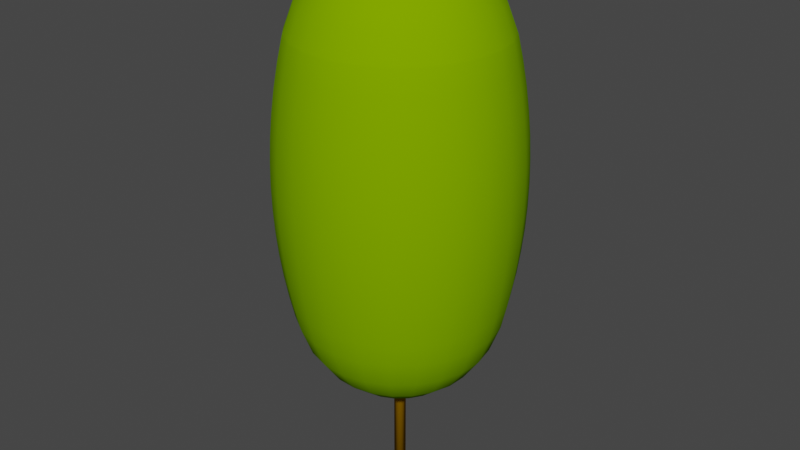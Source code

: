 # Source: LPo7m.blend  (saved by Blender 4.0.36; exported with 4.5.12 LTS)
import bpy
from mathutils import Matrix  # noqa: F401  (used for matrix-valued properties, if any)

bpy.ops.wm.read_factory_settings(use_empty=True)
scene = bpy.context.scene
scene.name = 'Scene'

# ---- collections
col_collection = bpy.data.collections.new('Collection'); scene.collection.children.link(col_collection)

# ---- materials (node trees are filled in below, after node groups)
mat_trunk = bpy.data.materials.new('Trunk')
mat_trunk.use_transparent_shadow = False
mat_trunk.diffuse_color = (0.3922, 0.1961, 0.0, 1.0)
mat_trunk.roughness = 1.0
mat_surface_style_4065 = bpy.data.materials.new('surface-style-4065')
mat_surface_style_4065.use_transparent_shadow = False
mat_surface_style_4065.diffuse_color = (0.1961, 0.3922, 0.0, 1.0)
mat_surface_style_4065.roughness = 1.0

# ---- material node trees
mat_trunk.use_nodes = True; mat_trunk.node_tree.nodes.clear()
_N = mat_trunk.node_tree.nodes; _L = mat_trunk.node_tree.links
n0 = _N.new('ShaderNodeBsdfPrincipled'); n0.name = 'Principled BSDF'; n0.location = (0, 300)
n0.inputs[0].default_value = (0.3922, 0.1961, 0.0, 1.0)
n0.inputs[2].default_value = 1.0
n0.inputs[3].default_value = 1.45
n0.inputs[13].default_value = 0.0
n1 = _N.new('ShaderNodeOutputMaterial'); n1.name = 'Material Output'; n1.location = (280, 300)
_L.new(n0.outputs[0], n1.inputs[0])
n1.is_active_output = True
mat_surface_style_4065.use_nodes = True; mat_surface_style_4065.node_tree.nodes.clear()
_N = mat_surface_style_4065.node_tree.nodes; _L = mat_surface_style_4065.node_tree.links
n0 = _N.new('ShaderNodeBsdfPrincipled'); n0.name = 'Principled BSDF'; n0.location = (0, 300)
n0.inputs[0].default_value = (0.1961, 0.3922, 0.0, 1.0)
n0.inputs[2].default_value = 1.0
n0.inputs[3].default_value = 1.45
n0.inputs[13].default_value = 0.0
n1 = _N.new('ShaderNodeOutputMaterial'); n1.name = 'Material Output'; n1.location = (280, 300)
_L.new(n0.outputs[0], n1.inputs[0])
n1.is_active_output = True

# ---- world
world_world = bpy.data.worlds.new('World'); scene.world = world_world
world_world.use_nodes = True; world_world.node_tree.nodes.clear()
_N = world_world.node_tree.nodes; _L = world_world.node_tree.links
n0 = _N.new('ShaderNodeOutputWorld'); n0.name = 'World Output'; n0.location = (300, 300)
n1 = _N.new('ShaderNodeBackground'); n1.name = 'Background'; n1.location = (10, 300)
n1.inputs[0].default_value = (0.05088, 0.05088, 0.05088, 1.0)
_L.new(n1.outputs[0], n0.inputs[0])
n0.is_active_output = True
world_world.color = (0.05088, 0.05088, 0.05088)
world_world.use_sun_shadow = False
world_world.sun_shadow_jitter_overblur = 0.0

# ---- meshes
me_lpo7m = bpy.data.meshes.new('LPo7m')
me_lpo7m.from_pydata([(-0.075, 5.662e-09, 6.9), (-0.07244, 0.01941, 6.9), (-0.07244, -0.01941, 6.9), (-0.06495, -0.0375, 6.9), (-0.05303, -0.05303, 6.9), (-0.0375, -0.06495, 6.9), (-0.01941, -0.07244, 6.9), (-5.662e-09, -0.075, 6.9), (0.01941, -0.07244, 6.9), (0.0375, -0.06495, 6.9), (0.05303, -0.05303, 6.9), (0.06495, -0.0375, 6.9), (0.07244, -0.01941, 6.9), (0.075, -5.662e-09, 6.9), (0.07244, 0.01941, 6.9), (0.06495, 0.0375, 6.9), (0.05303, 0.05303, 6.9), (0.0375, 0.06495, 6.9), (0.01941, 0.07244, 6.9), (5.662e-09, 0.075, 6.9), (-0.01941, 0.07244, 6.9), (-0.0375, 0.06495, 6.9), (-0.05303, 0.05303, 6.9), (-0.06495, 0.0375, 6.9), (-0.07244, 0.01941, 0.0), (-0.06495, 0.0375, 0.0), (-0.07244, -0.01941, 0.0), (-0.06495, -0.0375, 0.0), (-0.075, 5.662e-09, 0.0), (-0.05303, 0.05303, 0.0), (-0.0375, 0.06495, 0.0), (-0.01941, 0.07244, 0.0), (5.662e-09, 0.075, 0.0), (0.01941, 0.07244, 0.0), (0.0375, 0.06495, 0.0), (0.05303, 0.05303, 0.0), (0.06495, 0.0375, 0.0), (0.07244, 0.01941, 0.0), (0.075, -5.662e-09, 0.0), (0.07244, -0.01941, 0.0), (0.06495, -0.0375, 0.0), (0.05303, -0.05303, 0.0), (0.0375, -0.06495, 0.0), (0.01941, -0.07244, 0.0), (-5.662e-09, -0.075, 0.0), (-0.01941, -0.07244, 0.0), (-0.0375, -0.06495, 0.0), (-0.05303, -0.05303, 0.0), (0.342, -0.06614, 6.95), (0.3475, 0.02463, 6.95), (-1.848e-13, 1.395e-20, 7.0), (0.3293, 0.1137, 6.95), (0.6713, 0.04759, 6.802), (0.6361, 0.2197, 6.802), (0.9493, 0.0673, 6.567), (0.8996, 0.3107, 6.567), (1.163, 0.08243, 6.261), (1.102, 0.3805, 6.261), (0.7885, 0.5329, 6.567), (0.9657, 0.6527, 6.261), (0.5575, 0.3768, 6.802), (0.2886, 0.1951, 6.95), (0.6237, 0.7189, 6.567), (0.7638, 0.8804, 6.261), (0.441, 0.5083, 6.802), (0.2283, 0.2631, 6.95), (0.4164, 0.8558, 6.567), (0.51, 1.048, 6.261), (0.1807, 0.9344, 6.567), (0.2213, 1.144, 6.261), (0.2944, 0.6051, 6.802), (0.1278, 0.6607, 6.802), (0.1524, 0.3132, 6.95), (0.06614, 0.342, 6.95), (0.845, 0.974, 5.932), (0.852, 0.982, 5.904), (0.5688, 1.169, 5.904), (0.5642, 1.16, 5.932), (0.8939, 1.03, 5.613), (0.5968, 1.227, 5.613), (1.077, 0.728, 5.904), (1.13, 0.7638, 5.613), (1.229, 0.4244, 5.904), (1.289, 0.4453, 5.613), (1.297, 0.09194, 5.904), (1.361, 0.09646, 5.613), (1.413, 0.1002, 5.319), (1.339, 0.4625, 5.319), (1.454, 0.1031, 5.022), (1.378, 0.4758, 5.022), (1.483, 0.1051, 4.724), (1.405, 0.4854, 4.724), (1.501, 0.1064, 4.425), (1.422, 0.4911, 4.425), (1.232, 0.8326, 4.724), (1.246, 0.8424, 4.425), (1.207, 0.8162, 5.022), (1.174, 0.7932, 5.319), (0.9743, 1.123, 4.724), (0.9858, 1.136, 4.425), (0.9551, 1.101, 5.022), (0.9283, 1.07, 5.319), (0.6505, 1.337, 4.724), (0.6582, 1.353, 4.425), (0.2823, 1.46, 4.724), (0.2856, 1.477, 4.425), (0.6376, 1.311, 5.022), (0.2767, 1.431, 5.022), (0.6197, 1.274, 5.319), (0.2689, 1.391, 5.319), (0.259, 1.339, 5.613), (0.2468, 1.276, 5.904), (-0.1051, 1.483, 4.724), (-0.1064, 1.501, 4.425), (0.6594, 1.355, 4.275), (0.6607, 1.358, 4.125), (0.2867, 1.483, 4.125), (0.2862, 1.48, 4.275), (1.425, 0.4921, 4.275), (1.427, 0.4931, 4.125), (1.251, 0.8457, 4.125), (1.249, 0.8441, 4.275), (1.422, 0.4911, 3.825), (1.246, 0.8424, 3.825), (1.506, 0.1068, 4.125), (1.501, 0.1064, 3.825), (1.483, 0.1051, 3.526), (1.405, 0.4854, 3.526), (1.454, 0.1031, 3.228), (1.378, 0.4758, 3.228), (1.413, 0.1002, 2.931), (1.339, 0.4625, 2.931), (1.361, 0.09646, 2.637), (1.289, 0.4453, 2.637), (1.297, 0.09194, 2.346), (1.229, 0.4244, 2.346), (1.163, 0.08243, 1.989), (1.102, 0.3805, 1.989), (0.9493, 0.0673, 1.683), (0.8996, 0.3107, 1.683), (0.6713, 0.04759, 1.448), (0.6361, 0.2197, 1.448), (0.3475, 0.02463, 1.3), (0.3293, 0.1137, 1.3), (-1.848e-13, 1.395e-20, 1.25), (0.342, -0.06614, 1.3), (0.2886, 0.1951, 1.3), (0.5575, 0.3768, 1.448), (0.7885, 0.5329, 1.683), (0.9657, 0.6527, 1.989), (1.077, 0.728, 2.346), (1.13, 0.7638, 2.637), (1.174, 0.7932, 2.931), (1.207, 0.8162, 3.228), (1.232, 0.8326, 3.526), (0.2283, 0.2631, 1.3), (0.441, 0.5083, 1.448), (0.6237, 0.7189, 1.683), (0.7638, 0.8804, 1.989), (0.51, 1.048, 1.989), (0.4164, 0.8558, 1.683), (0.852, 0.982, 2.346), (0.5688, 1.169, 2.346), (0.8939, 1.03, 2.637), (0.5968, 1.227, 2.637), (0.9283, 1.07, 2.931), (0.6197, 1.274, 2.931), (0.9551, 1.101, 3.228), (0.9743, 1.123, 3.526), (0.6376, 1.311, 3.228), (0.9858, 1.136, 3.825), (0.6505, 1.337, 3.526), (0.6582, 1.353, 3.825), (0.9897, 1.141, 4.125), (0.2213, 1.144, 1.989), (0.1807, 0.9344, 1.683), (0.2944, 0.6051, 1.448), (0.1278, 0.6607, 1.448), (0.1524, 0.3132, 1.3), (0.06614, 0.342, 1.3), (0.2468, 1.276, 2.346), (0.259, 1.339, 2.637), (0.2689, 1.391, 2.931), (0.2767, 1.431, 3.228), (1.483, -0.2867, 4.125), (1.477, -0.2856, 3.825), (1.46, -0.2823, 3.526), (1.431, -0.2767, 3.228), (1.391, -0.2689, 2.931), (1.339, -0.259, 2.637), (1.276, -0.2468, 2.346), (1.144, -0.2213, 1.989), (0.9344, -0.1807, 1.683), (0.6607, -0.1278, 1.448), (0.2448, 1.266, 5.932), (-0.09194, 1.297, 5.904), (-0.09119, 1.286, 5.932), (-0.08243, 1.163, 6.261), (0.9878, 1.139, 4.275), (0.6607, -0.1278, 6.802), (0.9344, -0.1807, 6.567), (1.068, 0.7221, 5.932), (1.144, -0.2213, 6.261), (1.276, -0.2468, 5.904), (1.339, -0.259, 5.613), (1.391, -0.2689, 5.319), (1.431, -0.2767, 5.022), (1.46, -0.2823, 4.724), (1.219, 0.421, 5.932), (1.477, -0.2856, 4.425), (1.266, -0.2448, 5.932), (1.286, 0.09119, 5.932), (1.358, -0.6607, 4.125), (1.353, -0.6582, 3.825), (1.337, -0.6505, 3.526), (1.311, -0.6376, 3.228), (1.274, -0.6197, 2.931), (1.227, -0.5968, 2.637), (1.169, -0.5688, 2.346), (1.048, -0.51, 1.989), (0.8558, -0.4164, 1.683), (0.6051, -0.2944, 1.448), (0.3132, -0.1524, 1.3), (0.3132, -0.1524, 6.95), (0.6051, -0.2944, 6.802), (0.8558, -0.4164, 6.567), (1.048, -0.51, 6.261), (1.504, 0.1066, 4.275), (1.169, -0.5688, 5.904), (1.227, -0.5968, 5.613), (1.274, -0.6197, 5.319), (1.311, -0.6376, 5.022), (1.337, -0.6505, 4.724), (1.353, -0.6582, 4.425), (1.16, -0.5642, 5.932), (1.141, -0.9897, 4.125), (1.136, -0.9858, 3.825), (1.123, -0.9743, 3.526), (1.101, -0.9551, 3.228), (1.07, -0.9283, 2.931), (1.03, -0.8939, 2.637), (0.982, -0.852, 2.346), (0.8804, -0.7638, 1.989), (0.7189, -0.6237, 1.683), (0.5083, -0.441, 1.448), (0.2631, -0.2283, 1.3), (0.2631, -0.2283, 6.95), (0.5083, -0.441, 6.802), (0.7189, -0.6237, 6.567), (0.8804, -0.7638, 6.261), (1.48, -0.2862, 4.275), (1.355, -0.6594, 4.275), (0.982, -0.852, 5.904), (1.03, -0.8939, 5.613), (1.07, -0.9283, 5.319), (1.101, -0.9551, 5.022), (1.123, -0.9743, 4.724), (1.136, -0.9858, 4.425), (0.974, -0.845, 5.932), (0.8457, -1.251, 4.125), (0.8424, -1.246, 3.825), (0.8326, -1.232, 3.526), (0.8162, -1.207, 3.228), (0.7932, -1.174, 2.931), (0.7638, -1.13, 2.637), (0.728, -1.077, 2.346), (0.6527, -0.9657, 1.989), (0.5329, -0.7885, 1.683), (0.3768, -0.5575, 1.448), (0.1951, -0.2886, 1.3), (0.1951, -0.2886, 6.95), (0.3768, -0.5575, 6.802), (0.5329, -0.7885, 6.567), (0.6527, -0.9657, 6.261), (1.139, -0.9878, 4.275), (0.728, -1.077, 5.904), (0.7638, -1.13, 5.613), (0.7932, -1.174, 5.319), (0.8162, -1.207, 5.022), (0.8326, -1.232, 4.724), (0.8424, -1.246, 4.425), (0.7221, -1.068, 5.932), (0.4931, -1.427, 4.125), (0.4911, -1.422, 3.825), (0.4854, -1.405, 3.526), (0.4758, -1.378, 3.228), (0.4625, -1.339, 2.931), (0.4453, -1.289, 2.637), (0.4244, -1.229, 2.346), (0.3805, -1.102, 1.989), (0.3107, -0.8996, 1.683), (0.2197, -0.6361, 1.448), (0.1137, -0.3293, 1.3), (0.1137, -0.3293, 6.95), (0.2197, -0.6361, 6.802), (0.3107, -0.8996, 6.567), (0.3805, -1.102, 6.261), (0.8441, -1.249, 4.275), (0.4244, -1.229, 5.904), (0.4453, -1.289, 5.613), (0.4625, -1.339, 5.319), (0.4758, -1.378, 5.022), (0.4854, -1.405, 4.724), (0.4911, -1.422, 4.425), (0.421, -1.219, 5.932), (0.1068, -1.506, 4.125), (0.1064, -1.501, 3.825), (0.1051, -1.483, 3.526), (0.1031, -1.454, 3.228), (0.1002, -1.413, 2.931), (0.09646, -1.361, 2.637), (0.09194, -1.297, 2.346), (0.08243, -1.163, 1.989), (0.0673, -0.9493, 1.683), (0.04759, -0.6713, 1.448), (0.02463, -0.3475, 1.3), (0.02463, -0.3475, 6.95), (0.04759, -0.6713, 6.802), (0.0673, -0.9493, 6.567), (0.08243, -1.163, 6.261), (0.4921, -1.425, 4.275), (0.09194, -1.297, 5.904), (0.09646, -1.361, 5.613), (0.1002, -1.413, 5.319), (0.1031, -1.454, 5.022), (0.1051, -1.483, 4.724), (0.1064, -1.501, 4.425), (0.09119, -1.286, 5.932), (-0.2867, -1.483, 4.125), (-0.2856, -1.477, 3.825), (-0.2823, -1.46, 3.526), (-0.2767, -1.431, 3.228), (-0.2689, -1.391, 2.931), (-0.259, -1.339, 2.637), (-0.2468, -1.276, 2.346), (-0.2213, -1.144, 1.989), (-0.1807, -0.9344, 1.683), (-0.1278, -0.6607, 1.448), (-0.06614, -0.342, 1.3), (-0.06614, -0.342, 6.95), (-0.1278, -0.6607, 6.802), (-0.1807, -0.9344, 6.567), (-0.2213, -1.144, 6.261), (0.1066, -1.504, 4.275), (-0.2468, -1.276, 5.904), (-0.259, -1.339, 5.613), (-0.2689, -1.391, 5.319), (-0.2767, -1.431, 5.022), (-0.2823, -1.46, 4.724), (-0.2856, -1.477, 4.425), (-0.2448, -1.266, 5.932), (-0.6607, -1.358, 4.125), (-0.6582, -1.353, 3.825), (-0.6505, -1.337, 3.526), (-0.6376, -1.311, 3.228), (-0.6197, -1.274, 2.931), (-0.5968, -1.227, 2.637), (-0.5688, -1.169, 2.346), (-0.51, -1.048, 1.989), (-0.4164, -0.8558, 1.683), (-0.2944, -0.6051, 1.448), (-0.1524, -0.3132, 1.3), (-0.1524, -0.3132, 6.95), (-0.2944, -0.6051, 6.802), (-0.4164, -0.8558, 6.567), (-0.51, -1.048, 6.261), (-0.2862, -1.48, 4.275), (-0.5688, -1.169, 5.904), (-0.5968, -1.227, 5.613), (-0.6197, -1.274, 5.319), (-0.6376, -1.311, 5.022), (-0.6505, -1.337, 4.724), (-0.6582, -1.353, 4.425), (-0.5642, -1.16, 5.932), (-0.9897, -1.141, 4.125), (-0.9858, -1.136, 3.825), (-0.9743, -1.123, 3.526), (-0.9551, -1.101, 3.228), (-0.9283, -1.07, 2.931), (-0.8939, -1.03, 2.637), (-0.852, -0.982, 2.346), (-0.7638, -0.8804, 1.989), (-0.6237, -0.7189, 1.683), (-0.441, -0.5083, 1.448), (-0.2283, -0.2631, 1.3), (-0.2283, -0.2631, 6.95), (-0.441, -0.5083, 6.802), (-0.6237, -0.7189, 6.567), (-0.7638, -0.8804, 6.261), (-0.6594, -1.355, 4.275), (-0.852, -0.982, 5.904), (-0.8939, -1.03, 5.613), (-0.9283, -1.07, 5.319), (-0.9551, -1.101, 5.022), (-0.9743, -1.123, 4.724), (-0.9858, -1.136, 4.425), (-0.845, -0.974, 5.932), (-1.251, -0.8457, 4.125), (-1.246, -0.8424, 3.825), (-1.232, -0.8326, 3.526), (-1.207, -0.8162, 3.228), (-1.174, -0.7932, 2.931), (-1.13, -0.7638, 2.637), (-1.077, -0.728, 2.346), (-0.9657, -0.6527, 1.989), (-0.7885, -0.5329, 1.683), (-0.5575, -0.3768, 1.448), (-0.2886, -0.1951, 1.3), (-0.2886, -0.1951, 6.95), (-0.5575, -0.3768, 6.802), (-0.7885, -0.5329, 6.567), (-0.9657, -0.6527, 6.261), (-0.9878, -1.139, 4.275), (-1.077, -0.728, 5.904), (-1.13, -0.7638, 5.613), (-1.174, -0.7932, 5.319), (-1.207, -0.8162, 5.022), (-1.232, -0.8326, 4.724), (-1.246, -0.8424, 4.425), (-1.068, -0.7221, 5.932), (-1.427, -0.4931, 4.125), (-1.422, -0.4911, 3.825), (-1.405, -0.4854, 3.526), (-1.378, -0.4758, 3.228), (-1.339, -0.4625, 2.931), (-1.289, -0.4453, 2.637), (-1.229, -0.4244, 2.346), (-1.102, -0.3805, 1.989), (-0.8996, -0.3107, 1.683), (-0.6361, -0.2197, 1.448), (-0.3293, -0.1137, 1.3), (-0.3293, -0.1137, 6.95), (-0.6361, -0.2197, 6.802), (-0.8996, -0.3107, 6.567), (-1.102, -0.3805, 6.261), (-1.249, -0.8441, 4.275), (-1.229, -0.4244, 5.904), (-1.289, -0.4453, 5.613), (-1.339, -0.4625, 5.319), (-1.378, -0.4758, 5.022), (-1.405, -0.4854, 4.724), (-1.422, -0.4911, 4.425), (-1.219, -0.421, 5.932), (-1.506, -0.1068, 4.125), (-1.501, -0.1064, 3.825), (-1.483, -0.1051, 3.526), (-1.454, -0.1031, 3.228), (-1.413, -0.1002, 2.931), (-1.361, -0.09646, 2.637), (-1.297, -0.09194, 2.346), (-1.163, -0.08243, 1.989), (-0.9493, -0.0673, 1.683), (-0.6713, -0.04759, 1.448), (-0.3475, -0.02463, 1.3), (-0.3475, -0.02463, 6.95), (-0.6713, -0.04759, 6.802), (-0.9493, -0.0673, 6.567), (-1.163, -0.08243, 6.261), (-1.425, -0.4921, 4.275), (-1.297, -0.09194, 5.904), (-1.361, -0.09646, 5.613), (-1.413, -0.1002, 5.319), (-1.454, -0.1031, 5.022), (-1.483, -0.1051, 4.724), (-1.501, -0.1064, 4.425), (-1.286, -0.09119, 5.932), (-1.483, 0.2867, 4.125), (-1.477, 0.2856, 3.825), (-1.46, 0.2823, 3.526), (-1.431, 0.2767, 3.228), (-1.391, 0.2689, 2.931), (-1.339, 0.259, 2.637), (-1.276, 0.2468, 2.346), (-1.144, 0.2213, 1.989), (-0.9344, 0.1807, 1.683), (-0.6607, 0.1278, 1.448), (-0.342, 0.06614, 1.3), (-0.342, 0.06614, 6.95), (-0.6607, 0.1278, 6.802), (-0.9344, 0.1807, 6.567), (-1.144, 0.2213, 6.261), (-1.504, -0.1066, 4.275), (-1.276, 0.2468, 5.904), (-1.339, 0.259, 5.613), (-1.391, 0.2689, 5.319), (-1.431, 0.2767, 5.022), (-1.46, 0.2823, 4.724), (-1.477, 0.2856, 4.425), (-1.266, 0.2448, 5.932), (-1.358, 0.6607, 4.125), (-1.353, 0.6582, 3.825), (-1.337, 0.6505, 3.526), (-1.311, 0.6376, 3.228), (-1.274, 0.6197, 2.931), (-1.227, 0.5968, 2.637), (-1.169, 0.5688, 2.346), (-1.048, 0.51, 1.989), (-0.8558, 0.4164, 1.683), (-0.6051, 0.2944, 1.448), (-0.3132, 0.1524, 1.3), (-0.3132, 0.1524, 6.95), (-0.6051, 0.2944, 6.802), (-0.8558, 0.4164, 6.567), (-1.048, 0.51, 6.261), (-1.48, 0.2862, 4.275), (-1.169, 0.5688, 5.904), (-1.227, 0.5968, 5.613), (-1.274, 0.6197, 5.319), (-1.311, 0.6376, 5.022), (-1.337, 0.6505, 4.724), (-1.353, 0.6582, 4.425), (-1.16, 0.5642, 5.932), (-1.141, 0.9897, 4.125), (-1.136, 0.9858, 3.825), (-1.123, 0.9743, 3.526), (-1.101, 0.9551, 3.228), (-1.07, 0.9283, 2.931), (-1.03, 0.8939, 2.637), (-0.982, 0.852, 2.346), (-0.8804, 0.7638, 1.989), (-0.7189, 0.6237, 1.683), (-0.5083, 0.441, 1.448), (-0.2631, 0.2283, 1.3), (-0.2631, 0.2283, 6.95), (-0.5083, 0.441, 6.802), (-0.7189, 0.6237, 6.567), (-0.8804, 0.7638, 6.261), (-1.355, 0.6594, 4.275), (-0.982, 0.852, 5.904), (-1.03, 0.8939, 5.613), (-1.07, 0.9283, 5.319), (-1.101, 0.9551, 5.022), (-1.123, 0.9743, 4.724), (-1.136, 0.9858, 4.425), (-0.974, 0.845, 5.932), (-0.8457, 1.251, 4.125), (-0.8424, 1.246, 3.825), (-0.8326, 1.232, 3.526), (-0.8162, 1.207, 3.228), (-0.7932, 1.174, 2.931), (-0.7638, 1.13, 2.637), (-0.728, 1.077, 2.346), (-0.6527, 0.9657, 1.989), (-0.5329, 0.7885, 1.683), (-0.3768, 0.5575, 1.448), (-0.1951, 0.2886, 1.3), (-0.1951, 0.2886, 6.95), (-0.3768, 0.5575, 6.802), (-0.5329, 0.7885, 6.567), (-0.6527, 0.9657, 6.261), (-1.139, 0.9878, 4.275), (-0.728, 1.077, 5.904), (-0.7638, 1.13, 5.613), (-0.7932, 1.174, 5.319), (-0.8162, 1.207, 5.022), (-0.8326, 1.232, 4.724), (-0.8424, 1.246, 4.425), (-0.7221, 1.068, 5.932), (-0.4931, 1.427, 4.125), (-0.4911, 1.422, 3.825), (-0.4854, 1.405, 3.526), (-0.4758, 1.378, 3.228), (-0.4625, 1.339, 2.931), (-0.4453, 1.289, 2.637), (-0.4244, 1.229, 2.346), (-0.3805, 1.102, 1.989), (-0.3107, 0.8996, 1.683), (-0.2197, 0.6361, 1.448), (-0.1137, 0.3293, 1.3), (-0.1137, 0.3293, 6.95), (-0.2197, 0.6361, 6.802), (-0.3107, 0.8996, 6.567), (-0.3805, 1.102, 6.261), (-0.8441, 1.249, 4.275), (-0.4244, 1.229, 5.904), (-0.4453, 1.289, 5.613), (-0.4625, 1.339, 5.319), (-0.4758, 1.378, 5.022), (-0.4854, 1.405, 4.724), (-0.4911, 1.422, 4.425), (-0.421, 1.219, 5.932), (-0.1068, 1.506, 4.125), (-0.1064, 1.501, 3.825), (-0.1051, 1.483, 3.526), (-0.1031, 1.454, 3.228), (-0.1002, 1.413, 2.931), (-0.09646, 1.361, 2.637), (-0.09194, 1.297, 2.346), (-0.08243, 1.163, 1.989), (-0.0673, 0.9493, 1.683), (-0.04759, 0.6713, 1.448), (-0.02463, 0.3475, 1.3), (-0.02463, 0.3475, 6.95), (-0.04759, 0.6713, 6.802), (-0.0673, 0.9493, 6.567), (-0.4921, 1.425, 4.275), (-0.09646, 1.361, 5.613), (-0.1002, 1.413, 5.319), (-0.1031, 1.454, 5.022), (-0.1066, 1.504, 4.275), (0.2856, 1.477, 3.825), (0.2823, 1.46, 3.526)], [], [(11, 9, 10), (8, 9, 11), (13, 11, 12), (6, 7, 8), (6, 8, 11), (15, 13, 14), (15, 11, 13), (4, 5, 6), (3, 6, 11), (3, 4, 6), (17, 15, 16), (18, 15, 17), (19, 15, 18), (0, 2, 3), (20, 15, 19), (23, 1, 0), (23, 11, 15), (23, 3, 11), (23, 0, 3), (23, 15, 20), (22, 20, 21), (22, 23, 20), (25, 24, 1), (25, 1, 23), (36, 34, 35), (33, 34, 36), (38, 36, 37), (32, 33, 36), (31, 32, 36), (40, 38, 39), (40, 36, 38), (29, 30, 31), (25, 31, 36), (25, 29, 31), (42, 40, 41), (43, 40, 42), (28, 24, 25), (45, 43, 44), (45, 40, 43), (27, 26, 28), (27, 36, 40), (27, 25, 36), (27, 28, 25), (27, 40, 45), (47, 45, 46), (47, 27, 45), (7, 6, 45), (7, 45, 44), (8, 44, 43), (8, 7, 44), (5, 47, 46), (5, 4, 47), (24, 28, 0), (24, 0, 1), (10, 42, 41), (10, 9, 42), (28, 26, 2), (28, 2, 0), (29, 25, 23), (29, 23, 22), (22, 30, 29), (22, 21, 30), (21, 31, 30), (21, 20, 31), (20, 32, 31), (20, 19, 32), (19, 33, 32), (19, 18, 33), (18, 34, 33), (18, 17, 34), (17, 35, 34), (17, 16, 35), (36, 35, 16), (36, 16, 15), (37, 36, 15), (37, 15, 14), (38, 37, 14), (38, 14, 13), (39, 38, 13), (39, 13, 12), (9, 43, 42), (9, 8, 43), (40, 39, 12), (40, 12, 11), (41, 40, 11), (41, 11, 10), (27, 47, 4), (27, 4, 3), (6, 46, 45), (6, 5, 46), (26, 27, 3), (26, 3, 2), (49, 50, 48), (51, 50, 49), (51, 52, 53), (49, 52, 51), (53, 54, 55), (52, 54, 53), (56, 55, 54), (57, 55, 56), (59, 58, 55), (59, 55, 57), (53, 55, 58), (53, 58, 60), (51, 53, 60), (51, 60, 61), (61, 50, 51), (59, 62, 58), (63, 62, 59), (64, 58, 62), (60, 58, 64), (65, 60, 64), (61, 60, 65), (65, 50, 61), (63, 67, 66), (62, 63, 66), (67, 69, 68), (66, 67, 68), (68, 71, 70), (68, 70, 66), (70, 73, 72), (71, 73, 70), (72, 73, 50), (66, 70, 64), (66, 64, 62), (70, 72, 65), (70, 65, 64), (65, 72, 50), (77, 74, 75), (77, 75, 76), (63, 74, 77), (67, 63, 77), (79, 75, 78), (76, 75, 79), (81, 75, 80), (81, 78, 75), (83, 80, 82), (83, 81, 80), (82, 84, 85), (83, 82, 85), (86, 83, 85), (86, 87, 83), (88, 87, 86), (88, 89, 87), (90, 89, 88), (90, 91, 89), (92, 91, 90), (92, 93, 91), (91, 95, 94), (93, 95, 91), (89, 94, 96), (91, 94, 89), (89, 97, 87), (89, 96, 97), (83, 97, 81), (87, 97, 83), (94, 99, 98), (95, 99, 94), (94, 100, 96), (94, 98, 100), (96, 101, 97), (96, 100, 101), (97, 78, 81), (97, 101, 78), (102, 98, 99), (102, 99, 103), (104, 102, 103), (104, 103, 105), (104, 106, 102), (107, 106, 104), (102, 100, 98), (106, 100, 102), (107, 108, 106), (109, 108, 107), (110, 79, 108), (110, 108, 109), (106, 101, 100), (108, 101, 106), (110, 76, 79), (111, 76, 110), (108, 78, 101), (79, 78, 108), (113, 104, 105), (112, 104, 113), (117, 103, 114), (117, 114, 115), (117, 115, 116), (105, 103, 117), (93, 121, 95), (118, 121, 93), (119, 120, 121), (119, 121, 118), (119, 123, 120), (122, 123, 119), (124, 122, 119), (125, 122, 124), (125, 127, 122), (126, 127, 125), (126, 129, 127), (128, 129, 126), (128, 131, 129), (130, 131, 128), (130, 133, 131), (132, 133, 130), (135, 133, 132), (135, 132, 134), (137, 135, 134), (137, 134, 136), (139, 137, 136), (139, 136, 138), (138, 140, 141), (138, 141, 139), (140, 142, 143), (140, 143, 141), (142, 144, 143), (142, 145, 144), (143, 144, 146), (143, 146, 147), (141, 143, 147), (141, 147, 148), (139, 141, 148), (149, 137, 139), (148, 149, 139), (137, 150, 135), (137, 149, 150), (133, 150, 151), (135, 150, 133), (133, 152, 131), (133, 151, 152), (129, 152, 153), (131, 152, 129), (129, 154, 127), (129, 153, 154), (127, 123, 122), (127, 154, 123), (146, 144, 155), (147, 146, 155), (147, 155, 156), (148, 147, 156), (148, 156, 157), (157, 158, 149), (157, 149, 148), (158, 157, 160), (158, 160, 159), (162, 161, 158), (162, 158, 159), (164, 163, 161), (164, 161, 162), (166, 165, 163), (166, 163, 164), (158, 161, 150), (149, 158, 150), (151, 161, 163), (150, 161, 151), (152, 163, 165), (151, 163, 152), (153, 165, 167), (152, 165, 153), (154, 167, 168), (153, 167, 154), (169, 167, 165), (169, 165, 166), (154, 170, 123), (154, 168, 170), (171, 168, 167), (171, 167, 169), (171, 170, 168), (172, 170, 171), (123, 173, 120), (123, 170, 173), (115, 173, 170), (115, 170, 172), (159, 160, 175), (159, 175, 174), (176, 175, 160), (177, 175, 176), (179, 177, 176), (179, 176, 178), (144, 179, 178), (162, 159, 174), (162, 174, 180), (181, 164, 162), (181, 162, 180), (181, 166, 164), (182, 166, 181), (144, 178, 155), (183, 169, 166), (183, 166, 182), (155, 176, 156), (178, 176, 155), (156, 160, 157), (176, 160, 156), (185, 124, 184), (185, 125, 124), (186, 125, 185), (186, 126, 125), (126, 186, 187), (128, 126, 187), (128, 187, 188), (130, 128, 188), (130, 188, 189), (132, 130, 189), (132, 189, 190), (134, 132, 190), (191, 134, 190), (136, 134, 191), (192, 136, 191), (138, 136, 192), (138, 193, 140), (192, 193, 138), (140, 145, 142), (193, 145, 140), (76, 111, 194), (77, 76, 194), (67, 194, 69), (67, 77, 194), (194, 111, 195), (194, 195, 196), (197, 194, 196), (69, 194, 197), (114, 99, 198), (114, 198, 173), (114, 173, 115), (103, 99, 114), (48, 199, 52), (48, 52, 49), (199, 200, 54), (199, 54, 52), (95, 198, 99), (121, 173, 198), (121, 198, 95), (120, 173, 121), (201, 63, 59), (201, 75, 74), (201, 74, 63), (80, 75, 201), (56, 54, 200), (56, 200, 202), (85, 84, 203), (85, 203, 204), (86, 85, 204), (86, 204, 205), (88, 86, 205), (88, 205, 206), (90, 88, 206), (90, 206, 207), (201, 59, 57), (208, 80, 201), (208, 201, 57), (82, 80, 208), (207, 92, 90), (209, 92, 207), (211, 202, 210), (211, 56, 202), (84, 210, 203), (84, 211, 210), (213, 184, 212), (213, 185, 184), (213, 186, 185), (214, 186, 213), (215, 186, 214), (215, 187, 186), (215, 188, 187), (216, 188, 215), (216, 189, 188), (217, 189, 216), (217, 190, 189), (218, 190, 217), (219, 190, 218), (191, 190, 219), (220, 191, 219), (192, 191, 220), (192, 221, 193), (220, 221, 192), (221, 222, 145), (221, 145, 193), (145, 222, 144), (48, 50, 223), (48, 224, 199), (223, 224, 48), (224, 225, 200), (224, 200, 199), (202, 200, 225), (202, 225, 226), (227, 118, 93), (227, 93, 92), (124, 119, 118), (124, 118, 227), (211, 57, 56), (208, 211, 84), (208, 57, 211), (82, 208, 84), (229, 203, 228), (229, 204, 203), (230, 204, 229), (230, 205, 204), (231, 205, 230), (231, 206, 205), (231, 207, 206), (232, 207, 231), (233, 207, 232), (233, 209, 207), (210, 226, 234), (210, 202, 226), (203, 234, 228), (203, 210, 234), (235, 213, 212), (236, 213, 235), (236, 214, 213), (237, 214, 236), (238, 214, 237), (238, 215, 214), (238, 216, 215), (239, 216, 238), (240, 216, 239), (240, 217, 216), (240, 218, 217), (241, 218, 240), (219, 218, 241), (242, 219, 241), (220, 219, 242), (220, 242, 243), (243, 244, 221), (243, 221, 220), (244, 245, 222), (244, 222, 221), (222, 245, 144), (223, 50, 246), (247, 224, 223), (246, 247, 223), (248, 225, 224), (247, 248, 224), (225, 248, 249), (226, 225, 249), (209, 227, 92), (250, 124, 227), (250, 227, 209), (184, 124, 250), (233, 250, 209), (251, 250, 233), (212, 184, 250), (212, 250, 251), (253, 228, 252), (253, 229, 228), (253, 230, 229), (254, 230, 253), (255, 230, 254), (255, 231, 230), (256, 231, 255), (256, 232, 231), (257, 232, 256), (257, 233, 232), (258, 228, 234), (258, 234, 226), (258, 226, 249), (252, 228, 258), (236, 259, 260), (235, 259, 236), (236, 260, 261), (236, 261, 237), (237, 261, 262), (237, 262, 238), (238, 262, 263), (238, 263, 239), (239, 263, 264), (239, 264, 240), (240, 264, 265), (240, 265, 241), (241, 265, 266), (241, 266, 242), (242, 266, 267), (243, 242, 267), (268, 244, 243), (267, 268, 243), (269, 245, 244), (268, 269, 244), (245, 269, 144), (246, 50, 270), (270, 271, 247), (270, 247, 246), (271, 272, 248), (271, 248, 247), (249, 248, 272), (249, 272, 273), (257, 251, 233), (274, 251, 257), (235, 212, 251), (235, 251, 274), (252, 275, 276), (252, 276, 253), (254, 276, 277), (253, 276, 254), (255, 277, 278), (254, 277, 255), (256, 278, 279), (255, 278, 256), (257, 279, 280), (256, 279, 257), (258, 281, 275), (258, 275, 252), (273, 281, 258), (249, 273, 258), (260, 282, 283), (259, 282, 260), (261, 283, 284), (260, 283, 261), (261, 284, 285), (261, 285, 262), (262, 285, 286), (262, 286, 263), (264, 286, 287), (263, 286, 264), (264, 287, 288), (264, 288, 265), (288, 289, 266), (265, 288, 266), (267, 266, 289), (267, 289, 290), (290, 291, 268), (290, 268, 267), (292, 269, 268), (291, 292, 268), (293, 294, 271), (293, 271, 270), (271, 295, 272), (294, 295, 271), (296, 272, 295), (273, 272, 296), (274, 297, 259), (274, 259, 235), (257, 280, 297), (257, 297, 274), (276, 298, 299), (275, 298, 276), (276, 299, 300), (276, 300, 277), (278, 300, 301), (277, 300, 278), (279, 301, 302), (278, 301, 279), (279, 302, 303), (279, 303, 280), (281, 304, 298), (281, 298, 275), (296, 304, 281), (273, 296, 281), (283, 305, 306), (282, 305, 283), (284, 306, 307), (283, 306, 284), (284, 307, 308), (284, 308, 285), (285, 308, 309), (285, 309, 286), (287, 309, 310), (286, 309, 287), (287, 310, 311), (288, 287, 311), (289, 288, 311), (289, 311, 312), (290, 289, 312), (290, 312, 313), (290, 314, 291), (313, 314, 290), (314, 315, 292), (314, 292, 291), (292, 315, 144), (293, 317, 294), (316, 317, 293), (293, 50, 316), (317, 318, 295), (317, 295, 294), (319, 295, 318), (296, 295, 319), (259, 320, 282), (297, 320, 259), (280, 303, 320), (280, 320, 297), (299, 298, 321), (299, 321, 322), (299, 322, 323), (299, 323, 300), (301, 323, 324), (300, 323, 301), (302, 324, 325), (301, 324, 302), (302, 325, 326), (302, 326, 303), (304, 319, 327), (304, 327, 321), (304, 296, 319), (298, 304, 321), (306, 328, 329), (305, 328, 306), (306, 329, 330), (306, 330, 307), (307, 330, 331), (308, 307, 331), (309, 308, 331), (309, 331, 332), (310, 309, 332), (310, 332, 333), (310, 333, 334), (311, 310, 334), (312, 311, 334), (312, 334, 335), (313, 312, 335), (313, 335, 336), (313, 337, 314), (336, 337, 313), (337, 338, 315), (337, 315, 314), (315, 338, 144), (316, 50, 339), (316, 340, 317), (339, 340, 316), (340, 341, 318), (340, 318, 317), (342, 318, 341), (319, 318, 342), (282, 343, 305), (320, 343, 282), (303, 326, 343), (303, 343, 320), (322, 321, 344), (322, 344, 345), (322, 345, 346), (323, 322, 346), (323, 346, 347), (324, 323, 347), (325, 324, 347), (325, 347, 348), (326, 348, 349), (325, 348, 326), (327, 342, 350), (327, 350, 344), (327, 319, 342), (321, 327, 344), (329, 351, 352), (328, 351, 329), (329, 352, 353), (329, 353, 330), (330, 353, 354), (330, 354, 331), (332, 354, 355), (331, 354, 332), (333, 355, 356), (332, 355, 333), (333, 356, 357), (333, 357, 334), (358, 334, 357), (335, 334, 358), (336, 335, 358), (336, 358, 359), (336, 360, 337), (359, 360, 336), (360, 361, 338), (360, 338, 337), (338, 361, 144), (339, 50, 362), (339, 363, 340), (362, 363, 339), (363, 364, 341), (363, 341, 340), (341, 364, 365), (342, 341, 365), (343, 366, 328), (343, 328, 305), (326, 349, 366), (326, 366, 343), (345, 367, 368), (344, 367, 345), (345, 368, 369), (345, 369, 346), (346, 369, 370), (346, 370, 347), (348, 370, 371), (347, 370, 348), (349, 371, 372), (348, 371, 349), (350, 365, 373), (350, 373, 367), (350, 342, 365), (344, 350, 367), (351, 374, 375), (351, 375, 352), (352, 375, 376), (352, 376, 353), (354, 376, 377), (353, 376, 354), (354, 377, 378), (354, 378, 355), (355, 378, 379), (355, 379, 356), (357, 379, 380), (356, 379, 357), (357, 380, 381), (357, 381, 358), (359, 358, 381), (359, 381, 382), (382, 383, 360), (382, 360, 359), (360, 384, 361), (383, 384, 360), (361, 384, 144), (269, 292, 144), (362, 50, 385), (270, 50, 293), (385, 386, 363), (385, 363, 362), (387, 364, 363), (386, 387, 363), (364, 387, 388), (365, 364, 388), (366, 389, 351), (366, 351, 328), (349, 372, 389), (349, 389, 366), (367, 390, 391), (367, 391, 368), (369, 391, 392), (368, 391, 369), (370, 392, 393), (369, 392, 370), (370, 393, 394), (370, 394, 371), (372, 394, 395), (371, 394, 372), (373, 396, 390), (373, 390, 367), (388, 396, 373), (365, 388, 373), (398, 374, 397), (398, 375, 374), (399, 375, 398), (399, 376, 375), (399, 377, 376), (400, 377, 399), (401, 377, 400), (401, 378, 377), (402, 378, 401), (402, 379, 378), (403, 379, 402), (403, 380, 379), (404, 380, 403), (404, 381, 380), (405, 382, 381), (404, 405, 381), (382, 405, 406), (383, 382, 406), (383, 406, 407), (383, 407, 384), (407, 144, 384), (50, 408, 385), (386, 385, 408), (386, 408, 409), (387, 386, 409), (387, 409, 410), (410, 411, 388), (410, 388, 387), (389, 395, 412), (389, 412, 374), (389, 374, 351), (372, 395, 389), (413, 391, 390), (414, 391, 413), (414, 392, 391), (415, 392, 414), (415, 393, 392), (416, 393, 415), (417, 393, 416), (417, 394, 393), (417, 395, 394), (418, 395, 417), (396, 388, 411), (419, 396, 411), (413, 390, 396), (413, 396, 419), (421, 397, 420), (421, 398, 397), (422, 398, 421), (422, 399, 398), (422, 400, 399), (423, 400, 422), (423, 401, 400), (424, 401, 423), (424, 402, 401), (425, 402, 424), (425, 403, 402), (426, 403, 425), (404, 403, 426), (427, 404, 426), (427, 428, 405), (427, 405, 404), (406, 405, 428), (406, 428, 429), (407, 406, 429), (407, 429, 430), (430, 144, 407), (431, 408, 50), (432, 408, 431), (409, 408, 432), (433, 409, 432), (410, 409, 433), (410, 434, 411), (433, 434, 410), (418, 412, 395), (435, 374, 412), (435, 412, 418), (397, 374, 435), (437, 413, 436), (437, 414, 413), (438, 414, 437), (438, 415, 414), (439, 415, 438), (439, 416, 415), (440, 416, 439), (440, 417, 416), (440, 418, 417), (441, 418, 440), (442, 419, 411), (442, 411, 434), (436, 413, 419), (436, 419, 442), (444, 420, 443), (444, 421, 420), (445, 421, 444), (445, 422, 421), (446, 422, 445), (446, 423, 422), (446, 424, 423), (447, 424, 446), (447, 425, 424), (448, 425, 447), (449, 426, 425), (448, 449, 425), (449, 450, 427), (449, 427, 426), (427, 451, 428), (450, 451, 427), (452, 428, 451), (429, 428, 452), (430, 429, 452), (430, 452, 453), (453, 144, 430), (454, 431, 50), (455, 431, 454), (432, 431, 455), (433, 432, 455), (433, 455, 456), (456, 457, 434), (456, 434, 433), (458, 418, 441), (458, 397, 435), (458, 435, 418), (420, 397, 458), (459, 460, 437), (459, 437, 436), (461, 437, 460), (461, 438, 437), (462, 438, 461), (462, 439, 438), (463, 439, 462), (463, 440, 439), (463, 441, 440), (464, 441, 463), (465, 459, 436), (465, 436, 442), (434, 465, 442), (457, 465, 434), (466, 444, 443), (467, 444, 466), (468, 444, 467), (468, 445, 444), (469, 446, 445), (468, 469, 445), (470, 447, 446), (469, 470, 446), (471, 448, 447), (470, 471, 447), (472, 449, 448), (471, 472, 448), (449, 473, 450), (472, 473, 449), (450, 474, 451), (473, 474, 450), (475, 451, 474), (452, 451, 475), (453, 452, 475), (453, 475, 476), (476, 144, 453), (477, 454, 50), (478, 454, 477), (455, 454, 478), (456, 455, 478), (456, 478, 479), (479, 480, 457), (479, 457, 456), (481, 441, 464), (481, 420, 458), (481, 458, 441), (443, 420, 481), (482, 483, 460), (482, 460, 459), (483, 484, 461), (483, 461, 460), (484, 485, 462), (484, 462, 461), (485, 486, 463), (485, 463, 462), (486, 464, 463), (487, 464, 486), (488, 482, 459), (488, 459, 465), (480, 465, 457), (480, 488, 465), (489, 467, 466), (490, 467, 489), (490, 468, 467), (491, 468, 490), (492, 468, 491), (492, 469, 468), (492, 470, 469), (493, 470, 492), (494, 470, 493), (494, 471, 470), (494, 472, 471), (495, 472, 494), (495, 496, 473), (495, 473, 472), (496, 497, 474), (496, 474, 473), (475, 474, 497), (475, 497, 498), (476, 475, 498), (476, 498, 499), (499, 144, 476), (500, 477, 50), (501, 477, 500), (478, 477, 501), (502, 478, 501), (479, 478, 502), (503, 480, 479), (502, 503, 479), (504, 464, 487), (504, 481, 464), (466, 443, 481), (466, 481, 504), (506, 482, 505), (506, 483, 482), (506, 484, 483), (507, 484, 506), (508, 484, 507), (508, 485, 484), (508, 486, 485), (509, 486, 508), (510, 486, 509), (510, 487, 486), (511, 505, 482), (511, 482, 488), (511, 488, 480), (503, 511, 480), (513, 489, 512), (513, 490, 489), (513, 491, 490), (514, 491, 513), (515, 491, 514), (515, 492, 491), (516, 492, 515), (516, 493, 492), (517, 493, 516), (517, 494, 493), (518, 494, 517), (518, 495, 494), (519, 495, 518), (519, 496, 495), (496, 520, 497), (519, 520, 496), (521, 497, 520), (498, 497, 521), (522, 498, 521), (499, 498, 522), (522, 144, 499), (523, 500, 50), (501, 500, 523), (501, 523, 524), (502, 501, 524), (502, 524, 525), (525, 526, 503), (525, 503, 502), (510, 504, 487), (527, 504, 510), (489, 466, 504), (489, 504, 527), (528, 506, 505), (529, 506, 528), (529, 507, 506), (530, 507, 529), (530, 508, 507), (531, 508, 530), (531, 509, 508), (532, 509, 531), (533, 509, 532), (533, 510, 509), (511, 503, 526), (534, 511, 526), (528, 505, 511), (528, 511, 534), (513, 535, 536), (512, 535, 513), (514, 536, 537), (513, 536, 514), (514, 537, 538), (514, 538, 515), (516, 538, 539), (515, 538, 516), (517, 539, 540), (516, 539, 517), (518, 540, 541), (517, 540, 518), (541, 542, 519), (518, 541, 519), (542, 543, 520), (542, 520, 519), (521, 520, 543), (521, 543, 544), (522, 544, 545), (521, 544, 522), (545, 144, 522), (50, 546, 523), (547, 523, 546), (524, 523, 547), (548, 524, 547), (525, 524, 548), (525, 549, 526), (548, 549, 525), (533, 527, 510), (550, 527, 533), (512, 489, 527), (512, 527, 550), (528, 551, 552), (528, 552, 529), (529, 552, 553), (529, 553, 530), (530, 553, 554), (530, 554, 531), (532, 554, 555), (531, 554, 532), (532, 555, 556), (532, 556, 533), (528, 557, 551), (534, 557, 528), (526, 549, 557), (526, 557, 534), (536, 558, 559), (535, 558, 536), (536, 559, 560), (536, 560, 537), (537, 560, 561), (537, 561, 538), (538, 561, 562), (538, 562, 539), (540, 562, 563), (539, 562, 540), (540, 563, 564), (540, 564, 541), (541, 564, 565), (541, 565, 542), (566, 543, 542), (565, 566, 542), (543, 566, 567), (544, 543, 567), (544, 567, 568), (545, 544, 568), (568, 144, 545), (569, 546, 50), (547, 546, 569), (547, 569, 570), (548, 547, 570), (548, 570, 571), (571, 572, 549), (571, 549, 548), (550, 556, 573), (550, 573, 535), (550, 535, 512), (533, 556, 550), (552, 574, 575), (551, 574, 552), (552, 575, 576), (552, 576, 553), (554, 576, 577), (553, 576, 554), (555, 577, 578), (554, 577, 555), (556, 578, 579), (555, 578, 556), (557, 580, 574), (557, 574, 551), (572, 580, 557), (549, 572, 557), (559, 581, 582), (558, 581, 559), (559, 582, 583), (559, 583, 560), (560, 583, 584), (560, 584, 561), (561, 584, 585), (561, 585, 562), (563, 585, 586), (562, 585, 563), (587, 564, 563), (586, 587, 563), (587, 588, 565), (587, 565, 564), (588, 589, 566), (588, 566, 565), (590, 566, 589), (567, 566, 590), (568, 567, 590), (568, 590, 591), (591, 144, 568), (592, 569, 50), (593, 569, 592), (570, 569, 593), (571, 570, 593), (571, 593, 594), (571, 197, 572), (594, 197, 571), (573, 595, 558), (573, 558, 535), (556, 579, 595), (556, 595, 573), (195, 596, 575), (195, 575, 574), (575, 596, 597), (575, 597, 576), (577, 597, 598), (576, 597, 577), (577, 598, 112), (577, 112, 578), (579, 112, 113), (578, 112, 579), (195, 574, 580), (196, 195, 580), (197, 580, 572), (197, 196, 580), (595, 599, 581), (595, 581, 558), (579, 113, 599), (579, 599, 595), (582, 116, 600), (581, 116, 582), (582, 600, 601), (582, 601, 583), (183, 584, 583), (601, 183, 583), (182, 585, 584), (183, 182, 584), (182, 181, 586), (182, 586, 585), (180, 587, 586), (181, 180, 586), (180, 174, 588), (180, 588, 587), (174, 175, 589), (174, 589, 588), (177, 589, 175), (590, 589, 177), (591, 590, 177), (591, 177, 179), (144, 591, 179), (73, 592, 50), (71, 592, 73), (593, 592, 71), (594, 593, 71), (594, 71, 68), (594, 69, 197), (68, 69, 594), (599, 117, 116), (599, 116, 581), (113, 105, 117), (113, 117, 599), (111, 110, 596), (111, 596, 195), (109, 597, 596), (110, 109, 596), (109, 107, 598), (109, 598, 597), (107, 104, 112), (107, 112, 598), (601, 171, 169), (601, 169, 183), (600, 115, 172), (116, 115, 600), (601, 172, 171), (600, 172, 601)])
me_lpo7m.polygons.foreach_set('use_smooth', [True] * 1196)
me_lpo7m.polygons.foreach_set('material_index', [0, 0, 0, 0, 0, 0, 0, 0, 0, 0, 0, 0, 0, 0, 0, 0, 0, 0, 0, 0, 0, 0, 0, 0, 0, 0, 0, 0, 0, 0, 0, 0, 0, 0, 0, 0, 0, 0, 0, 0, 0, 0, 0, 0, 0, 0, 0, 0, 0, 0, 0, 0, 0, 0, 0, 0, 0, 0, 0, 0, 0, 0, 0, 0, 0, 0, 0, 0, 0, 0, 0, 0, 0, 0, 0, 0, 0, 0, 0, 0, 0, 0, 0, 0, 0, 0, 0, 0, 0, 0, 0, 0, 1, 1, 1, 1, 1, 1, 1, 1, 1, 1, 1, 1, 1, 1, 1, 1, 1, 1, 1, 1, 1, 1, 1, 1, 1, 1, 1, 1, 1, 1, 1, 1, 1, 1, 1, 1, 1, 1, 1, 1, 1, 1, 1, 1, 1, 1, 1, 1, 1, 1, 1, 1, 1, 1, 1, 1, 1, 1, 1, 1, 1, 1, 1, 1, 1, 1, 1, 1, 1, 1, 1, 1, 1, 1, 1, 1, 1, 1, 1, 1, 1, 1, 1, 1, 1, 1, 1, 1, 1, 1, 1, 1, 1, 1, 1, 1, 1, 1, 1, 1, 1, 1, 1, 1, 1, 1, 1, 1, 1, 1, 1, 1, 1, 1, 1, 1, 1, 1, 1, 1, 1, 1, 1, 1, 1, 1, 1, 1, 1, 1, 1, 1, 1, 1, 1, 1, 1, 1, 1, 1, 1, 1, 1, 1, 1, 1, 1, 1, 1, 1, 1, 1, 1, 1, 1, 1, 1, 1, 1, 1, 1, 1, 1, 1, 1, 1, 1, 1, 1, 1, 1, 1, 1, 1, 1, 1, 1, 1, 1, 1, 1, 1, 1, 1, 1, 1, 1, 1, 1, 1, 1, 1, 1, 1, 1, 1, 1, 1, 1, 1, 1, 1, 1, 1, 1, 1, 1, 1, 1, 1, 1, 1, 1, 1, 1, 1, 1, 1, 1, 1, 1, 1, 1, 1, 1, 1, 1, 1, 1, 1, 1, 1, 1, 1, 1, 1, 1, 1, 1, 1, 1, 1, 1, 1, 1, 1, 1, 1, 1, 1, 1, 1, 1, 1, 1, 1, 1, 1, 1, 1, 1, 1, 1, 1, 1, 1, 1, 1, 1, 1, 1, 1, 1, 1, 1, 1, 1, 1, 1, 1, 1, 1, 1, 1, 1, 1, 1, 1, 1, 1, 1, 1, 1, 1, 1, 1, 1, 1, 1, 1, 1, 1, 1, 1, 1, 1, 1, 1, 1, 1, 1, 1, 1, 1, 1, 1, 1, 1, 1, 1, 1, 1, 1, 1, 1, 1, 1, 1, 1, 1, 1, 1, 1, 1, 1, 1, 1, 1, 1, 1, 1, 1, 1, 1, 1, 1, 1, 1, 1, 1, 1, 1, 1, 1, 1, 1, 1, 1, 1, 1, 1, 1, 1, 1, 1, 1, 1, 1, 1, 1, 1, 1, 1, 1, 1, 1, 1, 1, 1, 1, 1, 1, 1, 1, 1, 1, 1, 1, 1, 1, 1, 1, 1, 1, 1, 1, 1, 1, 1, 1, 1, 1, 1, 1, 1, 1, 1, 1, 1, 1, 1, 1, 1, 1, 1, 1, 1, 1, 1, 1, 1, 1, 1, 1, 1, 1, 1, 1, 1, 1, 1, 1, 1, 1, 1, 1, 1, 1, 1, 1, 1, 1, 1, 1, 1, 1, 1, 1, 1, 1, 1, 1, 1, 1, 1, 1, 1, 1, 1, 1, 1, 1, 1, 1, 1, 1, 1, 1, 1, 1, 1, 1, 1, 1, 1, 1, 1, 1, 1, 1, 1, 1, 1, 1, 1, 1, 1, 1, 1, 1, 1, 1, 1, 1, 1, 1, 1, 1, 1, 1, 1, 1, 1, 1, 1, 1, 1, 1, 1, 1, 1, 1, 1, 1, 1, 1, 1, 1, 1, 1, 1, 1, 1, 1, 1, 1, 1, 1, 1, 1, 1, 1, 1, 1, 1, 1, 1, 1, 1, 1, 1, 1, 1, 1, 1, 1, 1, 1, 1, 1, 1, 1, 1, 1, 1, 1, 1, 1, 1, 1, 1, 1, 1, 1, 1, 1, 1, 1, 1, 1, 1, 1, 1, 1, 1, 1, 1, 1, 1, 1, 1, 1, 1, 1, 1, 1, 1, 1, 1, 1, 1, 1, 1, 1, 1, 1, 1, 1, 1, 1, 1, 1, 1, 1, 1, 1, 1, 1, 1, 1, 1, 1, 1, 1, 1, 1, 1, 1, 1, 1, 1, 1, 1, 1, 1, 1, 1, 1, 1, 1, 1, 1, 1, 1, 1, 1, 1, 1, 1, 1, 1, 1, 1, 1, 1, 1, 1, 1, 1, 1, 1, 1, 1, 1, 1, 1, 1, 1, 1, 1, 1, 1, 1, 1, 1, 1, 1, 1, 1, 1, 1, 1, 1, 1, 1, 1, 1, 1, 1, 1, 1, 1, 1, 1, 1, 1, 1, 1, 1, 1, 1, 1, 1, 1, 1, 1, 1, 1, 1, 1, 1, 1, 1, 1, 1, 1, 1, 1, 1, 1, 1, 1, 1, 1, 1, 1, 1, 1, 1, 1, 1, 1, 1, 1, 1, 1, 1, 1, 1, 1, 1, 1, 1, 1, 1, 1, 1, 1, 1, 1, 1, 1, 1, 1, 1, 1, 1, 1, 1, 1, 1, 1, 1, 1, 1, 1, 1, 1, 1, 1, 1, 1, 1, 1, 1, 1, 1, 1, 1, 1, 1, 1, 1, 1, 1, 1, 1, 1, 1, 1, 1, 1, 1, 1, 1, 1, 1, 1, 1, 1, 1, 1, 1, 1, 1, 1, 1, 1, 1, 1, 1, 1, 1, 1, 1, 1, 1, 1, 1, 1, 1, 1, 1, 1, 1, 1, 1, 1, 1, 1, 1, 1, 1, 1, 1, 1, 1, 1, 1, 1, 1, 1, 1, 1, 1, 1, 1, 1, 1, 1, 1, 1, 1, 1, 1, 1, 1, 1, 1, 1, 1, 1, 1, 1, 1, 1, 1, 1, 1, 1, 1, 1, 1, 1, 1, 1, 1, 1, 1, 1, 1, 1, 1, 1, 1, 1, 1, 1, 1, 1, 1, 1, 1, 1, 1, 1, 1, 1, 1, 1, 1, 1, 1, 1, 1, 1, 1, 1, 1, 1, 1, 1, 1, 1, 1, 1, 1, 1, 1, 1, 1, 1, 1, 1, 1, 1, 1, 1, 1, 1, 1, 1, 1, 1, 1, 1, 1, 1, 1, 1, 1, 1, 1, 1, 1, 1, 1, 1, 1, 1, 1, 1, 1, 1, 1, 1, 1, 1, 1, 1, 1, 1, 1, 1, 1, 1, 1, 1, 1, 1, 1, 1, 1, 1, 1, 1, 1, 1, 1, 1, 1, 1, 1, 1, 1, 1, 1, 1, 1, 1, 1, 1, 1, 1, 1, 1, 1, 1, 1, 1, 1, 1, 1, 1, 1, 1, 1, 1, 1, 1, 1, 1, 1, 1, 1, 1, 1, 1, 1, 1, 1, 1, 1, 1, 1, 1, 1, 1, 1, 1, 1, 1, 1, 1, 1, 1, 1, 1, 1, 1, 1, 1, 1, 1, 1, 1, 1, 1, 1, 1, 1, 1, 1, 1, 1, 1, 1, 1, 1, 1, 1, 1, 1, 1, 1, 1, 1, 1, 1, 1, 1, 1, 1, 1, 1, 1, 1, 1, 1, 1, 1, 1, 1, 1, 1, 1, 1, 1, 1, 1, 1, 1, 1, 1, 1, 1, 1, 1, 1, 1, 1, 1, 1, 1, 1, 1, 1, 1, 1, 1, 1, 1, 1, 1])
me_lpo7m.materials.append(mat_trunk)
me_lpo7m.materials.append(mat_surface_style_4065)
me_lpo7m.update()

# ---- objects
ob_lpo7m = bpy.data.objects.new('LPo7m', me_lpo7m)

# ---- transforms, parenting, visibility, modifiers, constraints
ob_lpo7m.location = (0.0, 0.0, 0.0)

# ---- collection membership
col_collection.objects.link(ob_lpo7m)

# ---- scene / render settings (as saved in the file)
scene.frame_start = 1; scene.frame_end = 250; scene.frame_set(1)
scene.render.engine = 'BLENDER_EEVEE_NEXT'
scene.render.image_settings.color_mode = 'RGB'
scene.cycles.sampling_pattern = 'TABULATED_SOBOL'
scene.view_settings.view_transform = 'Filmic'
bpy.context.view_layer.update()

# ---- added for rendering (the .blend has no active camera and no usable light): camera, sun
cam_auto = bpy.data.cameras.new('AutoCamera')
cam_auto.lens = 50.0
cam_auto.sensor_width = 36.0
cam_auto.clip_end = 1000.0
ob_auto_camera = bpy.data.objects.new('AutoCamera', cam_auto)
scene.collection.objects.link(ob_auto_camera)
ob_auto_camera.location = (7.58144, -9.09773, 9.56515)
ob_auto_camera.rotation_euler = (1.09748, -7.21219e-08, 0.694738)
scene.camera = ob_auto_camera
light_auto_sun = bpy.data.lights.new('AutoSun', 'SUN')
light_auto_sun.energy = 3.0
light_auto_sun.angle = 0.0523599
ob_auto_sun = bpy.data.objects.new('AutoSun', light_auto_sun)
scene.collection.objects.link(ob_auto_sun)
ob_auto_sun.rotation_euler = (0.872665, 0.174533, 0.523599)
bpy.context.view_layer.update()
